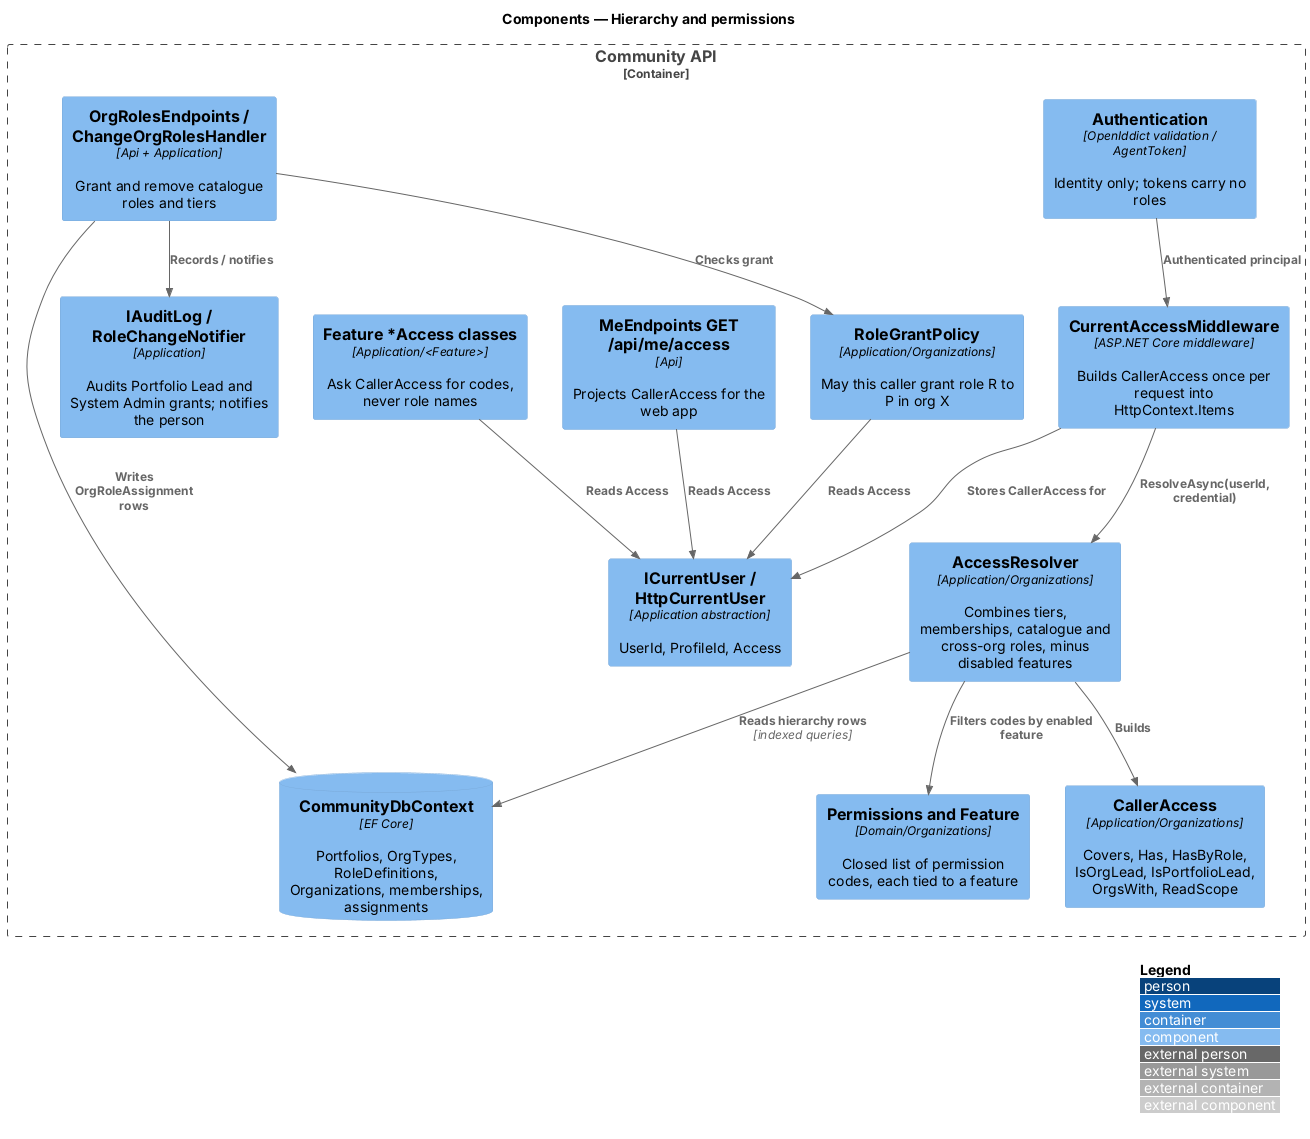

The diagram above was rendered by PlantUML. Its source (embedded in the PNG):
@startuml
!include <C4/C4_Component>
LAYOUT_WITH_LEGEND()
title Components — Hierarchy and permissions
Container_Boundary(api, "Community API") {
  Component(authn, "Authentication", "OpenIddict validation / AgentToken", "Identity only; tokens carry no roles")
  Component(mw, "CurrentAccessMiddleware", "ASP.NET Core middleware", "Builds CallerAccess once per request into HttpContext.Items")
  Component(cu, "ICurrentUser / HttpCurrentUser", "Application abstraction", "UserId, ProfileId, Access")
  Component(res, "AccessResolver", "Application/Organizations", "Combines tiers, memberships, catalogue and cross-org roles, minus disabled features")
  Component(ca, "CallerAccess", "Application/Organizations", "Covers, Has, HasByRole, IsOrgLead, IsPortfolioLead, OrgsWith, ReadScope")
  Component(perm, "Permissions and Feature", "Domain/Organizations", "Closed list of permission codes, each tied to a feature")
  Component(acc, "Feature *Access classes", "Application/<Feature>", "Ask CallerAccess for codes, never role names")
  Component(rgp, "RoleGrantPolicy", "Application/Organizations", "May this caller grant role R to P in org X")
  Component(roles, "OrgRolesEndpoints / ChangeOrgRolesHandler", "Api + Application", "Grant and remove catalogue roles and tiers")
  Component(meep, "MeEndpoints GET /api/me/access", "Api", "Projects CallerAccess for the web app")
  Component(audit, "IAuditLog / RoleChangeNotifier", "Application", "Audits Portfolio Lead and System Admin grants; notifies the person")
  ComponentDb(db, "CommunityDbContext", "EF Core", "Portfolios, OrgTypes, RoleDefinitions, Organizations, memberships, assignments")
}
Rel(authn, mw, "Authenticated principal")
Rel(mw, res, "ResolveAsync(userId, credential)")
Rel(res, db, "Reads hierarchy rows", "indexed queries")
Rel(res, perm, "Filters codes by enabled feature")
Rel(res, ca, "Builds")
Rel(mw, cu, "Stores CallerAccess for")
Rel(acc, cu, "Reads Access")
Rel(roles, rgp, "Checks grant")
Rel(rgp, cu, "Reads Access")
Rel(roles, audit, "Records / notifies")
Rel(roles, db, "Writes OrgRoleAssignment rows")
Rel(meep, cu, "Reads Access")
@enduml